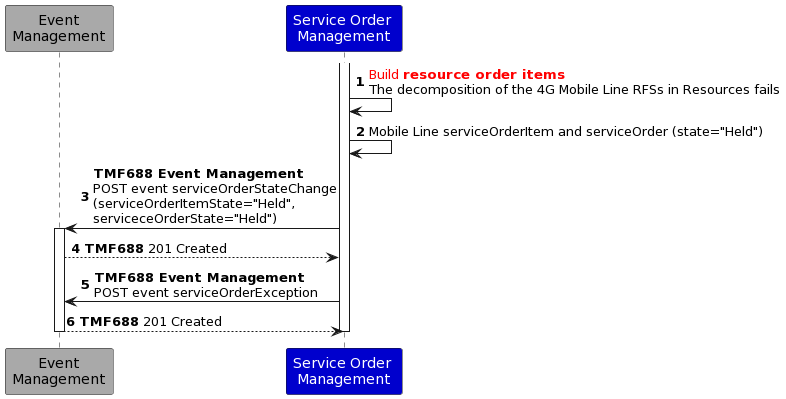

The diagram above was rendered by PlantUML. Its source (embedded in the PNG):
@startuml SOM decomposition fallout detection
autonumber
skinparam ParticipantFontColor automatic
participant "Event\nManagement" as EB #DarkGrey
participant "Service Order \nManagement" as SOM #MediumBlue
activate SOM
SOM -> SOM: <font color=red>Build **resource order items**</font>\nThe decomposition of the 4G Mobile Line RFSs in Resources fails
SOM -> SOM: Mobile Line serviceOrderItem and serviceOrder (state="Held")
SOM -> EB: **TMF688 Event Management**\nPOST event serviceOrderStateChange\n(serviceOrderItemState="Held",\nserviceceOrderState="Held")
activate EB
EB --> SOM: **TMF688** 201 Created
SOM -> EB: **TMF688 Event Management**\nPOST event serviceOrderException
EB --> SOM: **TMF688** 201 Created
deactivate SOM
deactivate EB
@enduml